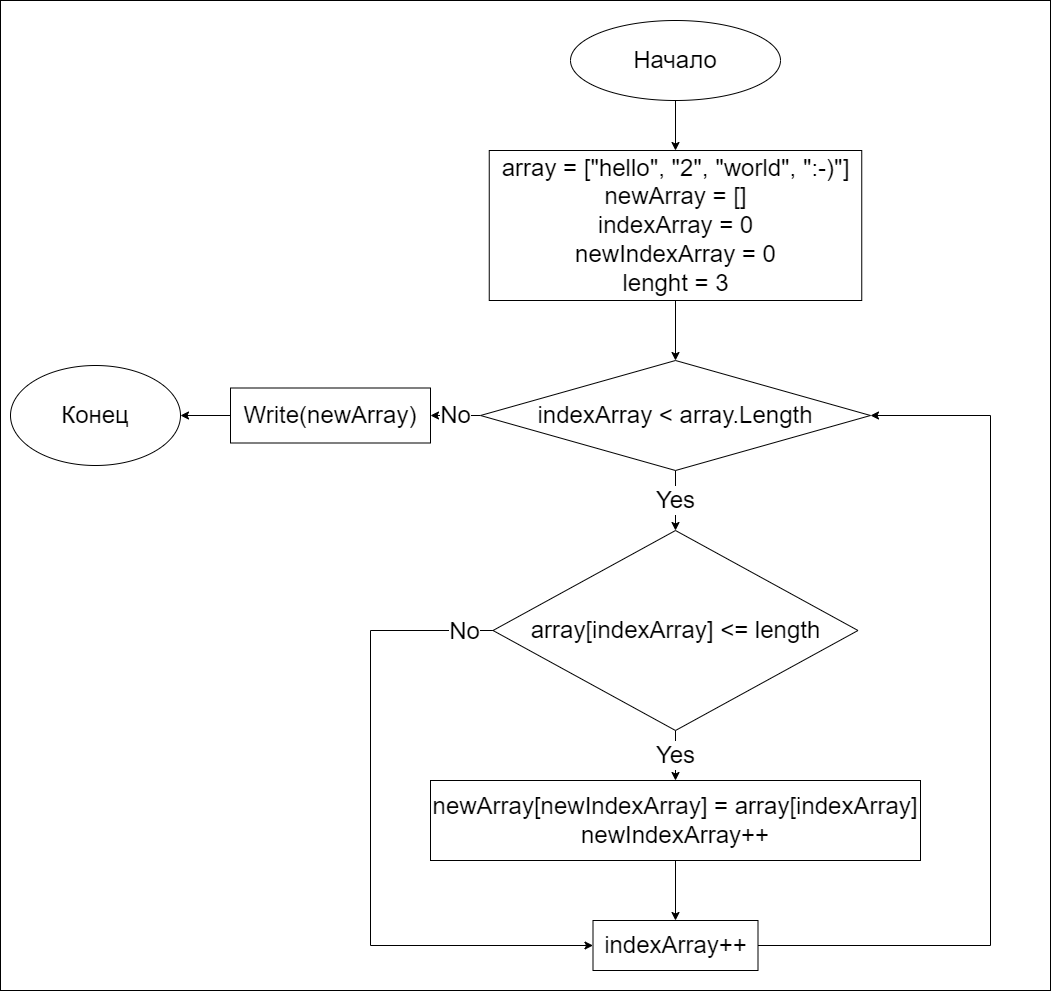

The diagram above was exported from draw.io. Its source (the exported page's mxGraphModel, read from the mxfile embedded in the PNG):
<mxGraphModel dx="1865" dy="667" grid="1" gridSize="10" guides="1" tooltips="1" connect="1" arrows="1" fold="1" page="1" pageScale="1" pageWidth="827" pageHeight="1169" background="#FFFFFF" math="0" shadow="0">
  <root>
    <mxCell id="0" />
    <mxCell id="1" parent="0" />
    <mxCell id="HUvNUQjTAcGGxLEGRxug-1" value="" style="rounded=0;whiteSpace=wrap;html=1;" parent="1" vertex="1">
      <mxGeometry x="-230" y="10" width="1050" height="990" as="geometry" />
    </mxCell>
    <mxCell id="NtI6yHbVUOFjehw3fum0-10" style="edgeStyle=orthogonalEdgeStyle;rounded=0;orthogonalLoop=1;jettySize=auto;html=1;exitX=0.5;exitY=1;exitDx=0;exitDy=0;entryX=0.5;entryY=0;entryDx=0;entryDy=0;fontSize=24;" parent="1" source="NtI6yHbVUOFjehw3fum0-1" target="NtI6yHbVUOFjehw3fum0-3" edge="1">
      <mxGeometry relative="1" as="geometry" />
    </mxCell>
    <mxCell id="NtI6yHbVUOFjehw3fum0-1" value="&lt;font style=&quot;font-size: 24px;&quot;&gt;Начало&lt;br&gt;&lt;/font&gt;" style="ellipse;whiteSpace=wrap;html=1;" parent="1" vertex="1">
      <mxGeometry x="340" y="30" width="210" height="80" as="geometry" />
    </mxCell>
    <mxCell id="NtI6yHbVUOFjehw3fum0-11" style="edgeStyle=orthogonalEdgeStyle;rounded=0;orthogonalLoop=1;jettySize=auto;html=1;exitX=0.5;exitY=1;exitDx=0;exitDy=0;fontSize=24;" parent="1" source="NtI6yHbVUOFjehw3fum0-3" target="NtI6yHbVUOFjehw3fum0-4" edge="1">
      <mxGeometry relative="1" as="geometry" />
    </mxCell>
    <mxCell id="NtI6yHbVUOFjehw3fum0-3" value="array = [&quot;hello&quot;, &quot;2&quot;, &quot;world&quot;, &quot;:-)&quot;]&lt;br&gt;newArray = []&lt;br&gt;indexArray = 0&lt;br&gt;newIndexArray = 0&lt;br&gt;lenght = 3" style="rounded=0;whiteSpace=wrap;html=1;fontSize=24;" parent="1" vertex="1">
      <mxGeometry x="258.75" y="160" width="372.5" height="150" as="geometry" />
    </mxCell>
    <mxCell id="NtI6yHbVUOFjehw3fum0-12" value="No" style="edgeStyle=orthogonalEdgeStyle;rounded=0;orthogonalLoop=1;jettySize=auto;html=1;exitX=0;exitY=0.5;exitDx=0;exitDy=0;entryX=1;entryY=0.5;entryDx=0;entryDy=0;fontSize=24;" parent="1" source="NtI6yHbVUOFjehw3fum0-4" target="NtI6yHbVUOFjehw3fum0-8" edge="1">
      <mxGeometry relative="1" as="geometry" />
    </mxCell>
    <mxCell id="NtI6yHbVUOFjehw3fum0-13" value="Yes" style="edgeStyle=orthogonalEdgeStyle;rounded=0;orthogonalLoop=1;jettySize=auto;html=1;exitX=0.5;exitY=1;exitDx=0;exitDy=0;entryX=0.5;entryY=0;entryDx=0;entryDy=0;fontSize=24;" parent="1" source="NtI6yHbVUOFjehw3fum0-4" target="NtI6yHbVUOFjehw3fum0-5" edge="1">
      <mxGeometry relative="1" as="geometry" />
    </mxCell>
    <mxCell id="NtI6yHbVUOFjehw3fum0-4" value="indexArray &amp;lt; array.Length" style="rhombus;whiteSpace=wrap;html=1;fontSize=24;" parent="1" vertex="1">
      <mxGeometry x="250" y="370" width="390" height="110" as="geometry" />
    </mxCell>
    <mxCell id="NtI6yHbVUOFjehw3fum0-14" value="Yes" style="edgeStyle=orthogonalEdgeStyle;rounded=0;orthogonalLoop=1;jettySize=auto;html=1;exitX=0.5;exitY=1;exitDx=0;exitDy=0;entryX=0.5;entryY=0;entryDx=0;entryDy=0;fontSize=24;" parent="1" source="NtI6yHbVUOFjehw3fum0-5" target="NtI6yHbVUOFjehw3fum0-6" edge="1">
      <mxGeometry relative="1" as="geometry" />
    </mxCell>
    <mxCell id="NtI6yHbVUOFjehw3fum0-19" style="edgeStyle=orthogonalEdgeStyle;rounded=0;orthogonalLoop=1;jettySize=auto;html=1;exitX=0;exitY=0.5;exitDx=0;exitDy=0;entryX=0;entryY=0.5;entryDx=0;entryDy=0;fontSize=24;" parent="1" source="NtI6yHbVUOFjehw3fum0-5" target="NtI6yHbVUOFjehw3fum0-7" edge="1">
      <mxGeometry relative="1" as="geometry">
        <Array as="points">
          <mxPoint x="140" y="640" />
          <mxPoint x="140" y="955" />
        </Array>
      </mxGeometry>
    </mxCell>
    <mxCell id="NtI6yHbVUOFjehw3fum0-21" value="No" style="edgeLabel;html=1;align=center;verticalAlign=middle;resizable=0;points=[];fontSize=24;" parent="NtI6yHbVUOFjehw3fum0-19" vertex="1" connectable="0">
      <mxGeometry x="-0.9106" relative="1" as="geometry">
        <mxPoint x="1" as="offset" />
      </mxGeometry>
    </mxCell>
    <mxCell id="NtI6yHbVUOFjehw3fum0-5" value="array[indexArray] &amp;lt;= length" style="rhombus;whiteSpace=wrap;html=1;fontSize=24;" parent="1" vertex="1">
      <mxGeometry x="262.5" y="540" width="365" height="200" as="geometry" />
    </mxCell>
    <mxCell id="NtI6yHbVUOFjehw3fum0-17" style="edgeStyle=orthogonalEdgeStyle;rounded=0;orthogonalLoop=1;jettySize=auto;html=1;exitX=0.5;exitY=1;exitDx=0;exitDy=0;entryX=0.5;entryY=0;entryDx=0;entryDy=0;fontSize=24;" parent="1" source="NtI6yHbVUOFjehw3fum0-6" target="NtI6yHbVUOFjehw3fum0-7" edge="1">
      <mxGeometry relative="1" as="geometry" />
    </mxCell>
    <mxCell id="NtI6yHbVUOFjehw3fum0-6" value="newArray[newIndexArray] = array[indexArray]&lt;br&gt;newIndexArray++" style="rounded=0;whiteSpace=wrap;html=1;fontSize=24;" parent="1" vertex="1">
      <mxGeometry x="200" y="790" width="490" height="80" as="geometry" />
    </mxCell>
    <mxCell id="NtI6yHbVUOFjehw3fum0-18" style="edgeStyle=orthogonalEdgeStyle;rounded=0;orthogonalLoop=1;jettySize=auto;html=1;exitX=1;exitY=0.5;exitDx=0;exitDy=0;entryX=1;entryY=0.5;entryDx=0;entryDy=0;fontSize=24;" parent="1" source="NtI6yHbVUOFjehw3fum0-7" target="NtI6yHbVUOFjehw3fum0-4" edge="1">
      <mxGeometry relative="1" as="geometry">
        <Array as="points">
          <mxPoint x="760" y="955" />
          <mxPoint x="760" y="425" />
        </Array>
      </mxGeometry>
    </mxCell>
    <mxCell id="NtI6yHbVUOFjehw3fum0-7" value="indexArray++" style="rounded=0;whiteSpace=wrap;html=1;fontSize=24;" parent="1" vertex="1">
      <mxGeometry x="362.5" y="930" width="165" height="50" as="geometry" />
    </mxCell>
    <mxCell id="NtI6yHbVUOFjehw3fum0-22" style="edgeStyle=orthogonalEdgeStyle;rounded=0;orthogonalLoop=1;jettySize=auto;html=1;exitX=0;exitY=0.5;exitDx=0;exitDy=0;entryX=1;entryY=0.5;entryDx=0;entryDy=0;fontSize=24;" parent="1" source="NtI6yHbVUOFjehw3fum0-8" target="NtI6yHbVUOFjehw3fum0-9" edge="1">
      <mxGeometry relative="1" as="geometry" />
    </mxCell>
    <mxCell id="NtI6yHbVUOFjehw3fum0-8" value="Write(newArray)" style="rounded=0;whiteSpace=wrap;html=1;fontSize=24;" parent="1" vertex="1">
      <mxGeometry y="397.5" width="200" height="55" as="geometry" />
    </mxCell>
    <mxCell id="NtI6yHbVUOFjehw3fum0-9" value="Конец" style="ellipse;whiteSpace=wrap;html=1;fontSize=24;" parent="1" vertex="1">
      <mxGeometry x="-220" y="375" width="170" height="100" as="geometry" />
    </mxCell>
  </root>
</mxGraphModel>